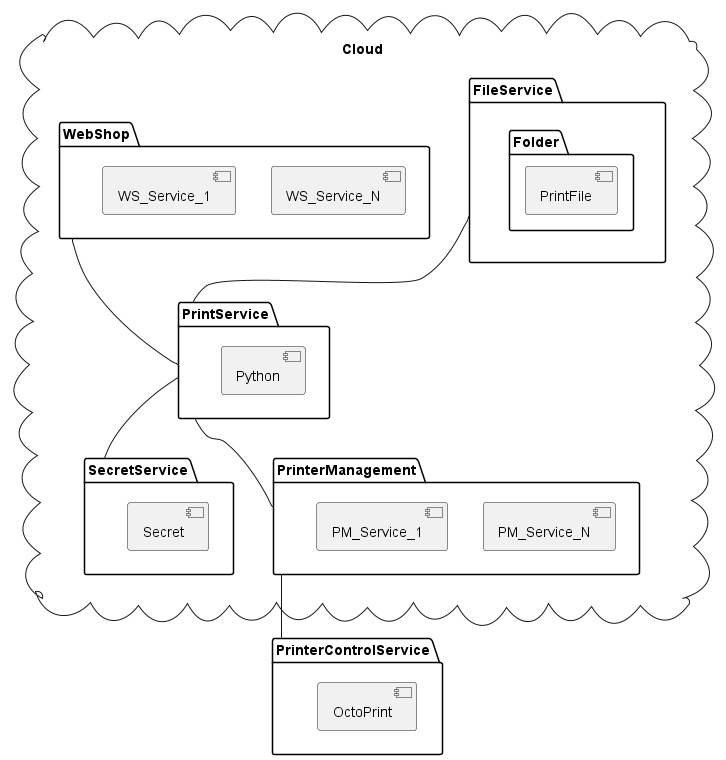

The diagram above was rendered by PlantUML. Its source (embedded in the PNG):
@startuml ComponentDiagram

cloud "Cloud" {
   package "PrintService" {
    [Python]
  }

  package "SecretService" {
    [Secret]
  }

  package "FileService" {
    folder "Folder" {
      [PrintFile]
    }
  }
  
  package "WebShop" {
    [WS_Service_N]
    [WS_Service_1]
  }

  package "PrinterManagement" {
    [PM_Service_N]
    [PM_Service_1]
  }
}

package "PrinterControlService" {
  [OctoPrint]
}

[WebShop] -- [PrintService]
[FileService] -- [PrintService]
[PrintService] -- [SecretService]
[PrintService] -- [PrinterManagement]
[PrinterManagement] -- [PrinterControlService]
@enduml